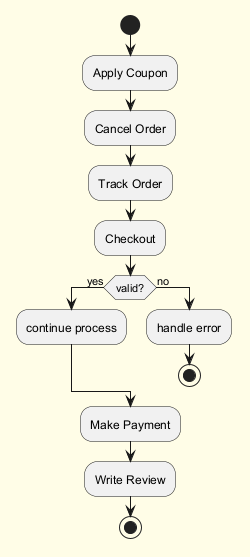

The diagram above was rendered by PlantUML. Its source (embedded in the PNG):
@startuml
skinparam backgroundColor #FFFDE7
skinparam classBackgroundColor #FFF9C4
skinparam classBorderColor #F57F17
start
:Apply Coupon;
:Cancel Order;
:Track Order;
:Checkout;
if (valid?) then (yes)
:continue process;
else (no)
:handle error;
stop
endif
:Make Payment;
:Write Review;
stop
@enduml